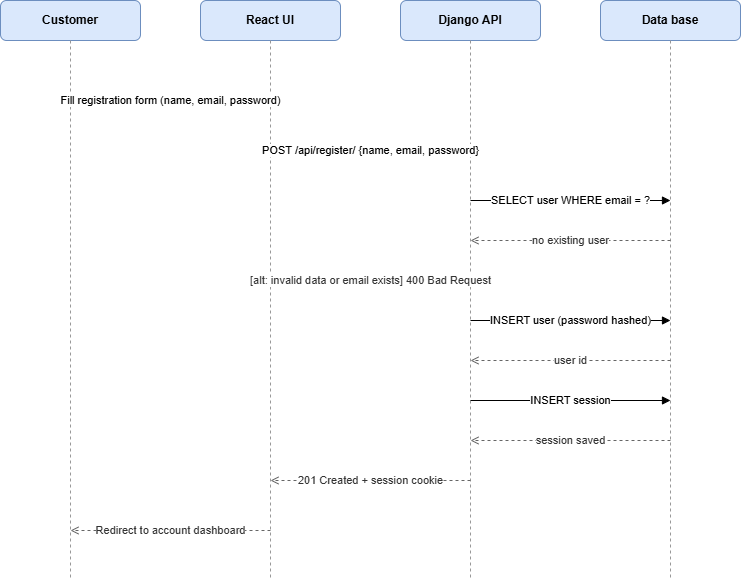

The diagram above was exported from draw.io. Its source (the exported page's mxGraphModel, read from the mxfile embedded in the PNG):
<mxGraphModel dx="1061" dy="367" grid="1" gridSize="10" guides="1" tooltips="1" connect="1" arrows="1" fold="1" page="1" pageScale="1" pageWidth="827" pageHeight="1000" math="0" shadow="0">
  <root>
    <mxCell id="0" />
    <mxCell id="1" parent="0" />
    <mxCell id="2" parent="1" style="rounded=1;whiteSpace=wrap;html=1;fillColor=#dae8fc;strokeColor=#6c8ebf;fontStyle=1;" value="Customer" vertex="1">
      <mxGeometry height="40" width="140" x="20" y="20" as="geometry" />
    </mxCell>
    <mxCell id="3" edge="1" parent="1" style="endArrow=none;dashed=1;html=1;strokeColor=#999999;" value="">
      <mxGeometry relative="1" as="geometry">
        <mxPoint x="90" y="60" as="sourcePoint" />
        <mxPoint x="90" y="600" as="targetPoint" />
      </mxGeometry>
    </mxCell>
    <mxCell id="4" parent="1" style="rounded=1;whiteSpace=wrap;html=1;fillColor=#dae8fc;strokeColor=#6c8ebf;fontStyle=1;" value="React UI" vertex="1">
      <mxGeometry height="40" width="140" x="220" y="20" as="geometry" />
    </mxCell>
    <mxCell id="5" edge="1" parent="1" style="endArrow=none;dashed=1;html=1;strokeColor=#999999;" value="">
      <mxGeometry relative="1" as="geometry">
        <mxPoint x="290" y="60" as="sourcePoint" />
        <mxPoint x="290" y="600" as="targetPoint" />
      </mxGeometry>
    </mxCell>
    <mxCell id="6" parent="1" style="rounded=1;whiteSpace=wrap;html=1;fillColor=#dae8fc;strokeColor=#6c8ebf;fontStyle=1;" value="Django API" vertex="1">
      <mxGeometry height="40" width="140" x="420" y="20" as="geometry" />
    </mxCell>
    <mxCell id="7" edge="1" parent="1" style="endArrow=none;dashed=1;html=1;strokeColor=#999999;" value="">
      <mxGeometry relative="1" as="geometry">
        <mxPoint x="490" y="60" as="sourcePoint" />
        <mxPoint x="490" y="600" as="targetPoint" />
      </mxGeometry>
    </mxCell>
    <mxCell id="8" parent="1" style="rounded=1;whiteSpace=wrap;html=1;fillColor=#dae8fc;strokeColor=#6c8ebf;fontStyle=1;" value="Data base" vertex="1">
      <mxGeometry height="40" width="140" x="620" y="20" as="geometry" />
    </mxCell>
    <mxCell id="9" edge="1" parent="1" style="endArrow=none;dashed=1;html=1;strokeColor=#999999;" value="">
      <mxGeometry relative="1" as="geometry">
        <mxPoint x="690" y="60" as="sourcePoint" />
        <mxPoint x="690" y="600" as="targetPoint" />
      </mxGeometry>
    </mxCell>
    <mxCell id="10" edge="1" parent="1" style="endArrow=block;endFill=1;html=1;" value="Fill registration form (name, email, password)">
      <mxGeometry relative="1" as="geometry">
        <mxPoint x="90" y="120" as="sourcePoint" />
        <mxPoint x="290" y="120" as="targetPoint" />
      </mxGeometry>
    </mxCell>
    <mxCell id="11" edge="1" parent="1" style="endArrow=block;endFill=1;html=1;" value="POST /api/register/ {name, email, password}">
      <mxGeometry relative="1" as="geometry">
        <mxPoint x="290" y="170" as="sourcePoint" />
        <mxPoint x="490" y="170" as="targetPoint" />
      </mxGeometry>
    </mxCell>
    <mxCell id="12" edge="1" parent="1" style="endArrow=block;endFill=1;html=1;" value="SELECT user WHERE email = ?">
      <mxGeometry relative="1" as="geometry">
        <mxPoint x="490" y="220" as="sourcePoint" />
        <mxPoint x="690" y="220" as="targetPoint" />
      </mxGeometry>
    </mxCell>
    <mxCell id="13" edge="1" parent="1" style="endArrow=open;endFill=0;dashed=1;html=1;strokeColor=#666666;fontColor=#333333;" value="no existing user">
      <mxGeometry relative="1" as="geometry">
        <mxPoint x="690" y="260" as="sourcePoint" />
        <mxPoint x="490" y="260" as="targetPoint" />
      </mxGeometry>
    </mxCell>
    <mxCell id="14" edge="1" parent="1" style="endArrow=open;endFill=0;dashed=1;html=1;strokeColor=#666666;fontColor=#333333;" value="[alt: invalid data or email exists] 400 Bad Request">
      <mxGeometry relative="1" as="geometry">
        <mxPoint x="490" y="300" as="sourcePoint" />
        <mxPoint x="290" y="300" as="targetPoint" />
      </mxGeometry>
    </mxCell>
    <mxCell id="15" edge="1" parent="1" style="endArrow=block;endFill=1;html=1;" value="INSERT user (password hashed)">
      <mxGeometry relative="1" as="geometry">
        <mxPoint x="490" y="340" as="sourcePoint" />
        <mxPoint x="690" y="340" as="targetPoint" />
      </mxGeometry>
    </mxCell>
    <mxCell id="16" edge="1" parent="1" style="endArrow=open;endFill=0;dashed=1;html=1;strokeColor=#666666;fontColor=#333333;" value="user id">
      <mxGeometry relative="1" as="geometry">
        <mxPoint x="690" y="380" as="sourcePoint" />
        <mxPoint x="490" y="380" as="targetPoint" />
      </mxGeometry>
    </mxCell>
    <mxCell id="17" edge="1" parent="1" style="endArrow=block;endFill=1;html=1;" value="INSERT session">
      <mxGeometry relative="1" as="geometry">
        <mxPoint x="490" y="420" as="sourcePoint" />
        <mxPoint x="690" y="420" as="targetPoint" />
      </mxGeometry>
    </mxCell>
    <mxCell id="18" edge="1" parent="1" style="endArrow=open;endFill=0;dashed=1;html=1;strokeColor=#666666;fontColor=#333333;" value="session saved">
      <mxGeometry relative="1" as="geometry">
        <mxPoint x="690" y="460" as="sourcePoint" />
        <mxPoint x="490" y="460" as="targetPoint" />
      </mxGeometry>
    </mxCell>
    <mxCell id="19" edge="1" parent="1" style="endArrow=open;endFill=0;dashed=1;html=1;strokeColor=#666666;fontColor=#333333;" value="201 Created + session cookie">
      <mxGeometry relative="1" as="geometry">
        <mxPoint x="490" y="500" as="sourcePoint" />
        <mxPoint x="290" y="500" as="targetPoint" />
      </mxGeometry>
    </mxCell>
    <mxCell id="20" edge="1" parent="1" style="endArrow=open;endFill=0;dashed=1;html=1;strokeColor=#666666;fontColor=#333333;" value="Redirect to account dashboard">
      <mxGeometry relative="1" as="geometry">
        <mxPoint x="290" y="550" as="sourcePoint" />
        <mxPoint x="90" y="550" as="targetPoint" />
      </mxGeometry>
    </mxCell>
  </root>
</mxGraphModel>